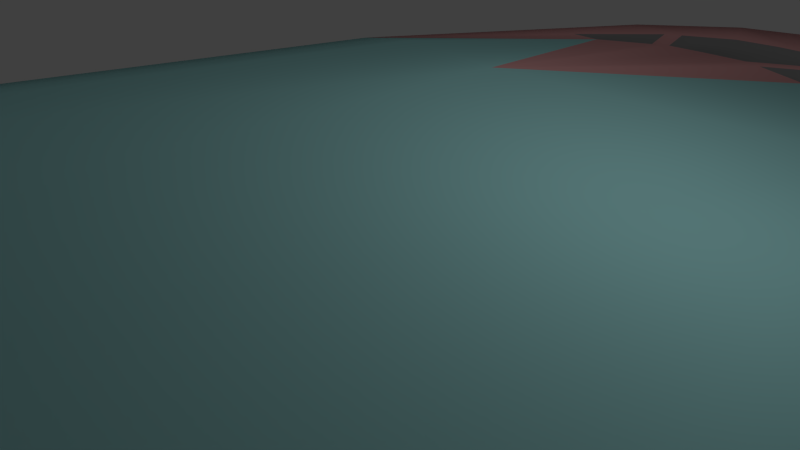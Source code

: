 # Source: com_sec.blend  (saved by Blender 2.69.0; exported with 4.5.12 LTS)
import bpy
from mathutils import Matrix  # noqa: F401  (used for matrix-valued properties, if any)

bpy.ops.wm.read_factory_settings(use_empty=True)
scene = bpy.context.scene
scene.name = 'Scene'

# ---- collections
col_collection_1 = bpy.data.collections.new('Collection 1'); scene.collection.children.link(col_collection_1)

# ---- materials (node trees are filled in below, after node groups)
mat_corv_engthrust_c_pz___003 = bpy.data.materials.new('CORV_EngThrust#C(PZ-).003')
mat_corv_engthrust_c_pz___003.alpha_threshold = 0.0
mat_corv_engthrust_c_pz___003.use_transparent_shadow = False
mat_corv_engthrust_c_pz___003.diffuse_color = (0.502, 1.0, 1.0, 1.0)
mat_corv_engthrust_c_pz___003.roughness = 0.5
mat_corv_engthrust_c_pz___003.specular_intensity = 0.0
mat_corv_engthrust_c_pz___003.line_color = (0.0, 0.0, 0.0, 1.0)
mat_corv_engtop_cs__py__e1_003 = bpy.data.materials.new('CORV_EngTop#CS(!PY+)E1.003')
mat_corv_engtop_cs__py__e1_003.alpha_threshold = 0.0
mat_corv_engtop_cs__py__e1_003.use_transparent_shadow = False
mat_corv_engtop_cs__py__e1_003.diffuse_color = (1.0, 0.502, 0.502, 1.0)
mat_corv_engtop_cs__py__e1_003.roughness = 0.5
mat_corv_engtop_cs__py__e1_003.specular_intensity = 0.0
mat_corv_engtop_cs__py__e1_003.line_color = (0.0, 0.0, 0.0, 1.0)
mat_corv_engtop_d1_003 = bpy.data.materials.new('CORV_EngTop#D1.003')
mat_corv_engtop_d1_003.alpha_threshold = 0.0
mat_corv_engtop_d1_003.use_transparent_shadow = False
mat_corv_engtop_d1_003.diffuse_color = (1.0, 0.1843, 0.1843, 1.0)
mat_corv_engtop_d1_003.roughness = 0.5
mat_corv_engtop_d1_003.specular_intensity = 0.0
mat_corv_engtop_d1_003.line_color = (0.0, 0.0, 0.0, 1.0)
mat_corv_engside_cs__px__e1_003 = bpy.data.materials.new('CORV_EngSide#CS(!PX-)E1.003')
mat_corv_engside_cs__px__e1_003.alpha_threshold = 0.0
mat_corv_engside_cs__px__e1_003.use_transparent_shadow = False
mat_corv_engside_cs__px__e1_003.diffuse_color = (1.0, 0.502, 0.502, 1.0)
mat_corv_engside_cs__px__e1_003.roughness = 0.5
mat_corv_engside_cs__px__e1_003.specular_intensity = 0.0
mat_corv_engside_cs__px__e1_003.line_color = (0.0, 0.0, 0.0, 1.0)
mat_corv_engside_mx_003 = bpy.data.materials.new('CORV_EngSide#MX.003')
mat_corv_engside_mx_003.alpha_threshold = 0.0
mat_corv_engside_mx_003.use_transparent_shadow = False
mat_corv_engside_mx_003.diffuse_color = (1.0, 0.502, 0.502, 1.0)
mat_corv_engside_mx_003.roughness = 0.5
mat_corv_engside_mx_003.specular_intensity = 0.0
mat_corv_engside_mx_003.line_color = (0.0, 0.0, 0.0, 1.0)
mat_black_004 = bpy.data.materials.new('Black.004')
mat_black_004.alpha_threshold = 0.0
mat_black_004.use_transparent_shadow = False
mat_black_004.diffuse_color = (0.0, 0.0, 0.0, 1.0)
mat_black_004.roughness = 0.5
mat_black_004.specular_intensity = 0.0
mat_black_004.line_color = (0.0, 0.0, 0.0, 1.0)
mat_corv_cstop_cs__py__e1_003 = bpy.data.materials.new('CORV_CSTop#CS(!PY+)E1.003')
mat_corv_cstop_cs__py__e1_003.alpha_threshold = 0.0
mat_corv_cstop_cs__py__e1_003.use_transparent_shadow = False
mat_corv_cstop_cs__py__e1_003.diffuse_color = (1.0, 0.502, 0.502, 1.0)
mat_corv_cstop_cs__py__e1_003.roughness = 0.5
mat_corv_cstop_cs__py__e1_003.specular_intensity = 0.0
mat_corv_cstop_cs__py__e1_003.line_color = (0.0, 0.0, 0.0, 1.0)
mat_cockpit_003 = bpy.data.materials.new('Cockpit.003')
mat_cockpit_003.alpha_threshold = 0.0
mat_cockpit_003.use_transparent_shadow = False
mat_cockpit_003.diffuse_color = (1.0, 1.0, 1.0, 1.0)
mat_cockpit_003.roughness = 0.5
mat_cockpit_003.specular_intensity = 0.0
mat_cockpit_003.line_color = (0.0, 0.0, 0.0, 1.0)
mat_cockpitglass_e5_003 = bpy.data.materials.new('CockpitGlass#E5.003')
mat_cockpitglass_e5_003.alpha_threshold = 0.0
mat_cockpitglass_e5_003.use_transparent_shadow = False
mat_cockpitglass_e5_003.diffuse_color = (0.3922, 0.3922, 0.3922, 1.0)
mat_cockpitglass_e5_003.roughness = 0.5
mat_cockpitglass_e5_003.specular_intensity = 0.0
mat_cockpitglass_e5_003.line_color = (0.0, 0.0, 0.0, 0.3516)
mat_corv_fronthulltop_cs__py__e1_003 = bpy.data.materials.new('CORV_FrontHullTop#CS(!PY+)E1.003')
mat_corv_fronthulltop_cs__py__e1_003.alpha_threshold = 0.0
mat_corv_fronthulltop_cs__py__e1_003.use_transparent_shadow = False
mat_corv_fronthulltop_cs__py__e1_003.diffuse_color = (0.502, 1.0, 0.0, 1.0)
mat_corv_fronthulltop_cs__py__e1_003.roughness = 0.5
mat_corv_fronthulltop_cs__py__e1_003.specular_intensity = 0.0
mat_corv_fronthulltop_cs__py__e1_003.line_color = (0.0, 0.0, 0.0, 1.0)
mat_corv_csbot_cs__py__e1_003 = bpy.data.materials.new('CORV_CSBot#CS(!PY-)E1.003')
mat_corv_csbot_cs__py__e1_003.alpha_threshold = 0.0
mat_corv_csbot_cs__py__e1_003.use_transparent_shadow = False
mat_corv_csbot_cs__py__e1_003.diffuse_color = (1.0, 0.502, 0.251, 1.0)
mat_corv_csbot_cs__py__e1_003.roughness = 0.5
mat_corv_csbot_cs__py__e1_003.specular_intensity = 0.0
mat_corv_csbot_cs__py__e1_003.line_color = (0.0, 0.0, 0.0, 1.0)
mat_corv_topdock_cs__py__e7_003 = bpy.data.materials.new('CORV_TopDock#CS(!PY+)E7.003')
mat_corv_topdock_cs__py__e7_003.alpha_threshold = 0.0
mat_corv_topdock_cs__py__e7_003.use_transparent_shadow = False
mat_corv_topdock_cs__py__e7_003.diffuse_color = (1.0, 0.502, 0.502, 1.0)
mat_corv_topdock_cs__py__e7_003.roughness = 0.5
mat_corv_topdock_cs__py__e7_003.specular_intensity = 0.0
mat_corv_topdock_cs__py__e7_003.line_color = (0.0, 0.0, 0.0, 1.0)
mat_corv_bothullfront_cs__py__e1_003 = bpy.data.materials.new('CORV_BotHullFront#CS(!PY-)E1.003')
mat_corv_bothullfront_cs__py__e1_003.alpha_threshold = 0.0
mat_corv_bothullfront_cs__py__e1_003.use_transparent_shadow = False
mat_corv_bothullfront_cs__py__e1_003.diffuse_color = (1.0, 1.0, 0.2588, 1.0)
mat_corv_bothullfront_cs__py__e1_003.roughness = 0.5
mat_corv_bothullfront_cs__py__e1_003.specular_intensity = 0.0
mat_corv_bothullfront_cs__py__e1_003.line_color = (0.0, 0.0, 0.0, 1.0)
mat_corv_frontcorridor_cs__py__e2_003 = bpy.data.materials.new('CORV_FrontCorridor#CS(!PY+)E2.003')
mat_corv_frontcorridor_cs__py__e2_003.alpha_threshold = 0.0
mat_corv_frontcorridor_cs__py__e2_003.use_transparent_shadow = False
mat_corv_frontcorridor_cs__py__e2_003.diffuse_color = (0.0, 0.251, 0.502, 1.0)
mat_corv_frontcorridor_cs__py__e2_003.roughness = 0.5
mat_corv_frontcorridor_cs__py__e2_003.specular_intensity = 0.0
mat_corv_frontcorridor_cs__py__e2_003.line_color = (0.0, 0.0, 0.0, 1.0)
mat_corv_rearcorridor_cs__py__e2_003 = bpy.data.materials.new('CORV_RearCorridor#CS(!PY+)E2.003')
mat_corv_rearcorridor_cs__py__e2_003.alpha_threshold = 0.0
mat_corv_rearcorridor_cs__py__e2_003.use_transparent_shadow = False
mat_corv_rearcorridor_cs__py__e2_003.diffuse_color = (0.0, 0.251, 0.502, 1.0)
mat_corv_rearcorridor_cs__py__e2_003.roughness = 0.5
mat_corv_rearcorridor_cs__py__e2_003.specular_intensity = 0.0
mat_corv_rearcorridor_cs__py__e2_003.line_color = (0.0, 0.0, 0.0, 1.0)
mat_corv_hulltopleft_cs__py__e1_003 = bpy.data.materials.new('CORV_HullTopLeft#CS(!PY+)E1.003')
mat_corv_hulltopleft_cs__py__e1_003.alpha_threshold = 0.0
mat_corv_hulltopleft_cs__py__e1_003.use_transparent_shadow = False
mat_corv_hulltopleft_cs__py__e1_003.diffuse_color = (0.502, 1.0, 0.502, 1.0)
mat_corv_hulltopleft_cs__py__e1_003.roughness = 0.5
mat_corv_hulltopleft_cs__py__e1_003.specular_intensity = 0.0
mat_corv_hulltopleft_cs__py__e1_003.line_color = (0.0, 0.0, 0.0, 1.0)
mat_corv_hulltopright_cs__py__e1_003 = bpy.data.materials.new('CORV_HullTopRight#CS(!PY+)E1.003')
mat_corv_hulltopright_cs__py__e1_003.alpha_threshold = 0.0
mat_corv_hulltopright_cs__py__e1_003.use_transparent_shadow = False
mat_corv_hulltopright_cs__py__e1_003.diffuse_color = (0.502, 1.0, 0.502, 1.0)
mat_corv_hulltopright_cs__py__e1_003.roughness = 0.5
mat_corv_hulltopright_cs__py__e1_003.specular_intensity = 0.0
mat_corv_hulltopright_cs__py__e1_003.line_color = (0.0, 0.0, 0.0, 1.0)
mat_corv_botdock_cs__py__e7_003 = bpy.data.materials.new('CORV_BotDock#CS(!PY-)E7.003')
mat_corv_botdock_cs__py__e7_003.alpha_threshold = 0.0
mat_corv_botdock_cs__py__e7_003.use_transparent_shadow = False
mat_corv_botdock_cs__py__e7_003.diffuse_color = (1.0, 0.502, 0.502, 1.0)
mat_corv_botdock_cs__py__e7_003.roughness = 0.5
mat_corv_botdock_cs__py__e7_003.specular_intensity = 0.0
mat_corv_botdock_cs__py__e7_003.line_color = (0.0, 0.0, 0.0, 1.0)
mat_corv_winglowerright_cs__py__e2_003 = bpy.data.materials.new('CORV_WingLowerRight#CS(!PY-)E2.003')
mat_corv_winglowerright_cs__py__e2_003.alpha_threshold = 0.0
mat_corv_winglowerright_cs__py__e2_003.use_transparent_shadow = False
mat_corv_winglowerright_cs__py__e2_003.diffuse_color = (0.502, 1.0, 0.502, 1.0)
mat_corv_winglowerright_cs__py__e2_003.roughness = 0.5
mat_corv_winglowerright_cs__py__e2_003.specular_intensity = 0.0
mat_corv_winglowerright_cs__py__e2_003.line_color = (0.0, 0.0, 0.0, 1.0)
mat_corv_winglowerleft_cs__py__e2_003 = bpy.data.materials.new('CORV_WingLowerLeft#CS(!PY-)E2.003')
mat_corv_winglowerleft_cs__py__e2_003.alpha_threshold = 0.0
mat_corv_winglowerleft_cs__py__e2_003.use_transparent_shadow = False
mat_corv_winglowerleft_cs__py__e2_003.diffuse_color = (0.502, 1.0, 0.502, 1.0)
mat_corv_winglowerleft_cs__py__e2_003.roughness = 0.5
mat_corv_winglowerleft_cs__py__e2_003.specular_intensity = 0.0
mat_corv_winglowerleft_cs__py__e2_003.line_color = (0.0, 0.0, 0.0, 1.0)
mat_corv_bothullback_cs__py__e1_003 = bpy.data.materials.new('CORV_BotHullBack#CS(!PY-)E1.003')
mat_corv_bothullback_cs__py__e1_003.alpha_threshold = 0.0
mat_corv_bothullback_cs__py__e1_003.use_transparent_shadow = False
mat_corv_bothullback_cs__py__e1_003.diffuse_color = (1.0, 1.0, 0.502, 1.0)
mat_corv_bothullback_cs__py__e1_003.roughness = 0.5
mat_corv_bothullback_cs__py__e1_003.specular_intensity = 0.0
mat_corv_bothullback_cs__py__e1_003.line_color = (0.0, 0.0, 0.0, 1.0)
mat_corv_pbcrighttop_cs__py__e2_003 = bpy.data.materials.new('CORV_PBCRightTop#CS(!PY+)E2.003')
mat_corv_pbcrighttop_cs__py__e2_003.alpha_threshold = 0.0
mat_corv_pbcrighttop_cs__py__e2_003.use_transparent_shadow = False
mat_corv_pbcrighttop_cs__py__e2_003.diffuse_color = (0.502, 1.0, 1.0, 1.0)
mat_corv_pbcrighttop_cs__py__e2_003.roughness = 0.5
mat_corv_pbcrighttop_cs__py__e2_003.specular_intensity = 0.0
mat_corv_pbcrighttop_cs__py__e2_003.line_color = (0.0, 0.0, 0.0, 1.0)
mat_corv_pbcrighttop_my_003 = bpy.data.materials.new('CORV_PBCRightTop#MY.003')
mat_corv_pbcrighttop_my_003.alpha_threshold = 0.0
mat_corv_pbcrighttop_my_003.use_transparent_shadow = False
mat_corv_pbcrighttop_my_003.diffuse_color = (0.502, 1.0, 1.0, 1.0)
mat_corv_pbcrighttop_my_003.roughness = 0.5
mat_corv_pbcrighttop_my_003.specular_intensity = 0.0
mat_corv_pbcrighttop_my_003.line_color = (0.0, 0.0, 0.0, 1.0)
mat_corv_pbclefttop_my_003 = bpy.data.materials.new('CORV_PBCLeftTop#MY.003')
mat_corv_pbclefttop_my_003.alpha_threshold = 0.0
mat_corv_pbclefttop_my_003.use_transparent_shadow = False
mat_corv_pbclefttop_my_003.diffuse_color = (0.502, 1.0, 1.0, 1.0)
mat_corv_pbclefttop_my_003.roughness = 0.5
mat_corv_pbclefttop_my_003.specular_intensity = 0.0
mat_corv_pbclefttop_my_003.line_color = (0.0, 0.0, 0.0, 1.0)
mat_corv_pbclefttop_cs__py__e2_003 = bpy.data.materials.new('CORV_PBCLeftTop#CS(!PY+)E2.003')
mat_corv_pbclefttop_cs__py__e2_003.alpha_threshold = 0.0
mat_corv_pbclefttop_cs__py__e2_003.use_transparent_shadow = False
mat_corv_pbclefttop_cs__py__e2_003.diffuse_color = (0.502, 1.0, 1.0, 1.0)
mat_corv_pbclefttop_cs__py__e2_003.roughness = 0.5
mat_corv_pbclefttop_cs__py__e2_003.specular_intensity = 0.0
mat_corv_pbclefttop_cs__py__e2_003.line_color = (0.0, 0.0, 0.0, 1.0)
mat_corv_winglowerleft_my_003 = bpy.data.materials.new('CORV_WingLowerLeft#MY.003')
mat_corv_winglowerleft_my_003.alpha_threshold = 0.0
mat_corv_winglowerleft_my_003.use_transparent_shadow = False
mat_corv_winglowerleft_my_003.diffuse_color = (0.502, 1.0, 0.502, 1.0)
mat_corv_winglowerleft_my_003.roughness = 0.5
mat_corv_winglowerleft_my_003.specular_intensity = 0.0
mat_corv_winglowerleft_my_003.line_color = (0.0, 0.0, 0.0, 1.0)
mat_corv_winglowerright_my_003 = bpy.data.materials.new('CORV_WingLowerRight#MY.003')
mat_corv_winglowerright_my_003.alpha_threshold = 0.0
mat_corv_winglowerright_my_003.use_transparent_shadow = False
mat_corv_winglowerright_my_003.diffuse_color = (0.502, 1.0, 0.502, 1.0)
mat_corv_winglowerright_my_003.roughness = 0.5
mat_corv_winglowerright_my_003.specular_intensity = 0.0
mat_corv_winglowerright_my_003.line_color = (0.0, 0.0, 0.0, 1.0)
mat_corv_magleftfront_mx_003 = bpy.data.materials.new('CORV_MagLeftFront#MX.003')
mat_corv_magleftfront_mx_003.alpha_threshold = 0.0
mat_corv_magleftfront_mx_003.use_transparent_shadow = False
mat_corv_magleftfront_mx_003.diffuse_color = (0.502, 1.0, 1.0, 1.0)
mat_corv_magleftfront_mx_003.roughness = 0.5
mat_corv_magleftfront_mx_003.specular_intensity = 0.0
mat_corv_magleftfront_mx_003.line_color = (0.0, 0.0, 0.0, 1.0)
mat_corv_magleftinnerside_mx_003 = bpy.data.materials.new('CORV_MagLeftInnerSide#MX.003')
mat_corv_magleftinnerside_mx_003.alpha_threshold = 0.0
mat_corv_magleftinnerside_mx_003.use_transparent_shadow = False
mat_corv_magleftinnerside_mx_003.diffuse_color = (0.502, 1.0, 1.0, 1.0)
mat_corv_magleftinnerside_mx_003.roughness = 0.5
mat_corv_magleftinnerside_mx_003.specular_intensity = 0.0
mat_corv_magleftinnerside_mx_003.line_color = (0.0, 0.0, 0.0, 1.0)
mat_corv_magleftfront_cs__pz__e2_003 = bpy.data.materials.new('CORV_MagLeftFront#CS(!PZ+)E2.003')
mat_corv_magleftfront_cs__pz__e2_003.alpha_threshold = 0.0
mat_corv_magleftfront_cs__pz__e2_003.use_transparent_shadow = False
mat_corv_magleftfront_cs__pz__e2_003.diffuse_color = (0.502, 1.0, 1.0, 1.0)
mat_corv_magleftfront_cs__pz__e2_003.roughness = 0.5
mat_corv_magleftfront_cs__pz__e2_003.specular_intensity = 0.0
mat_corv_magleftfront_cs__pz__e2_003.line_color = (0.0, 0.0, 0.0, 1.0)
mat_corv_magleftfront_mz_003 = bpy.data.materials.new('CORV_MagLeftFront#MZ.003')
mat_corv_magleftfront_mz_003.alpha_threshold = 0.0
mat_corv_magleftfront_mz_003.use_transparent_shadow = False
mat_corv_magleftfront_mz_003.diffuse_color = (0.502, 1.0, 1.0, 1.0)
mat_corv_magleftfront_mz_003.roughness = 0.5
mat_corv_magleftfront_mz_003.specular_intensity = 0.0
mat_corv_magleftfront_mz_003.line_color = (0.0, 0.0, 0.0, 1.0)
mat_corv_magleftinnerside_cs_px__e2_003 = bpy.data.materials.new('CORV_MagLeftInnerSide#CS(PX+)E2.003')
mat_corv_magleftinnerside_cs_px__e2_003.alpha_threshold = 0.0
mat_corv_magleftinnerside_cs_px__e2_003.use_transparent_shadow = False
mat_corv_magleftinnerside_cs_px__e2_003.diffuse_color = (0.502, 1.0, 1.0, 1.0)
mat_corv_magleftinnerside_cs_px__e2_003.roughness = 0.5
mat_corv_magleftinnerside_cs_px__e2_003.specular_intensity = 0.0
mat_corv_magleftinnerside_cs_px__e2_003.line_color = (0.0, 0.0, 0.0, 1.0)
mat_corv_magleftfront_mxz_003 = bpy.data.materials.new('CORV_MagLeftFront#MXZ.003')
mat_corv_magleftfront_mxz_003.alpha_threshold = 0.0
mat_corv_magleftfront_mxz_003.use_transparent_shadow = False
mat_corv_magleftfront_mxz_003.diffuse_color = (0.502, 1.0, 1.0, 1.0)
mat_corv_magleftfront_mxz_003.roughness = 0.5
mat_corv_magleftfront_mxz_003.specular_intensity = 0.0
mat_corv_magleftfront_mxz_003.line_color = (0.0, 0.0, 0.0, 1.0)
mat_corv_magleftoutertop_my_003 = bpy.data.materials.new('CORV_MagLeftOuterTop#MY.003')
mat_corv_magleftoutertop_my_003.alpha_threshold = 0.0
mat_corv_magleftoutertop_my_003.use_transparent_shadow = False
mat_corv_magleftoutertop_my_003.diffuse_color = (0.502, 1.0, 1.0, 1.0)
mat_corv_magleftoutertop_my_003.roughness = 0.5
mat_corv_magleftoutertop_my_003.specular_intensity = 0.0
mat_corv_magleftoutertop_my_003.line_color = (0.0, 0.0, 0.0, 1.0)
mat_corv_magleftouterside_cs__px__e2_003 = bpy.data.materials.new('CORV_MagLeftOuterSide#CS(!PX-)E2.003')
mat_corv_magleftouterside_cs__px__e2_003.alpha_threshold = 0.0
mat_corv_magleftouterside_cs__px__e2_003.use_transparent_shadow = False
mat_corv_magleftouterside_cs__px__e2_003.diffuse_color = (0.502, 1.0, 1.0, 1.0)
mat_corv_magleftouterside_cs__px__e2_003.roughness = 0.5
mat_corv_magleftouterside_cs__px__e2_003.specular_intensity = 0.0
mat_corv_magleftouterside_cs__px__e2_003.line_color = (0.0, 0.0, 0.0, 1.0)
mat_corv_magleftoutertop_cs__py__e2_003 = bpy.data.materials.new('CORV_MagLeftOuterTop#CS(!PY+)E2.003')
mat_corv_magleftoutertop_cs__py__e2_003.alpha_threshold = 0.0
mat_corv_magleftoutertop_cs__py__e2_003.use_transparent_shadow = False
mat_corv_magleftoutertop_cs__py__e2_003.diffuse_color = (0.502, 1.0, 1.0, 1.0)
mat_corv_magleftoutertop_cs__py__e2_003.roughness = 0.5
mat_corv_magleftoutertop_cs__py__e2_003.specular_intensity = 0.0
mat_corv_magleftoutertop_cs__py__e2_003.line_color = (0.0, 0.0, 0.0, 1.0)
mat_corv_magleftoutertop_mxy_003 = bpy.data.materials.new('CORV_MagLeftOuterTop#MXY.003')
mat_corv_magleftoutertop_mxy_003.alpha_threshold = 0.0
mat_corv_magleftoutertop_mxy_003.use_transparent_shadow = False
mat_corv_magleftoutertop_mxy_003.diffuse_color = (0.502, 1.0, 1.0, 1.0)
mat_corv_magleftoutertop_mxy_003.roughness = 0.5
mat_corv_magleftoutertop_mxy_003.specular_intensity = 0.0
mat_corv_magleftoutertop_mxy_003.line_color = (0.0, 0.0, 0.0, 1.0)
mat_corv_magleftouterside_mx_003 = bpy.data.materials.new('CORV_MagLeftOuterSide#MX.003')
mat_corv_magleftouterside_mx_003.alpha_threshold = 0.0
mat_corv_magleftouterside_mx_003.use_transparent_shadow = False
mat_corv_magleftouterside_mx_003.diffuse_color = (0.502, 1.0, 1.0, 1.0)
mat_corv_magleftouterside_mx_003.roughness = 0.5
mat_corv_magleftouterside_mx_003.specular_intensity = 0.0
mat_corv_magleftouterside_mx_003.line_color = (0.0, 0.0, 0.0, 1.0)
mat_corv_magleftoutertop_mx_003 = bpy.data.materials.new('CORV_MagLeftOuterTop#MX.003')
mat_corv_magleftoutertop_mx_003.alpha_threshold = 0.0
mat_corv_magleftoutertop_mx_003.use_transparent_shadow = False
mat_corv_magleftoutertop_mx_003.diffuse_color = (0.502, 1.0, 1.0, 1.0)
mat_corv_magleftoutertop_mx_003.roughness = 0.5
mat_corv_magleftoutertop_mx_003.specular_intensity = 0.0
mat_corv_magleftoutertop_mx_003.line_color = (0.0, 0.0, 0.0, 1.0)
mat_corv_engtop_d2_003 = bpy.data.materials.new('CORV_EngTop#D2.003')
mat_corv_engtop_d2_003.alpha_threshold = 0.0
mat_corv_engtop_d2_003.use_transparent_shadow = False
mat_corv_engtop_d2_003.diffuse_color = (1.0, 0.1843, 0.1843, 1.0)
mat_corv_engtop_d2_003.roughness = 0.5
mat_corv_engtop_d2_003.specular_intensity = 0.0
mat_corv_engtop_d2_003.line_color = (0.0, 0.0, 0.0, 1.0)

# ---- material node trees

# ---- world
world_world = bpy.data.worlds.new('World'); scene.world = world_world
world_world.color = (0.05088, 0.05088, 0.05088)
world_world.use_sun_shadow = False
world_world.sun_shadow_jitter_overblur = 0.0
world_world.cycles.sampling_method = 'MANUAL'
world_world.cycles.sample_map_resolution = 256

# ---- cameras
cam_camera = bpy.data.cameras.new('Camera')
cam_camera.clip_end = 100.0
cam_camera.lens = 35.0
cam_camera.sensor_width = 32.0
cam_camera.sensor_height = 18.0
cam_camera.ortho_scale = 7.314
cam_camera.dof.focus_distance = 0.0
cam_camera.dof.aperture_fstop = 128.0

# ---- lights
light_lamp = bpy.data.lights.new('Lamp', 'POINT')
light_lamp.transmission_factor = 0.0
light_lamp.cutoff_distance = 30.0
light_lamp.energy = 100.0
light_lamp.shadow_buffer_clip_start = 1.001
light_lamp.shadow_soft_size = 0.1
light_lamp.shadow_maximum_resolution = 0.006
light_lamp.use_absolute_resolution = True
light_lamp.cycles.use_multiple_importance_sampling = False

# ---- meshes
me_corvette_0_t_pso_003 = bpy.data.meshes.new('Corvette_0_T.PSO.003')
me_corvette_0_t_pso_003.from_pydata([(0.9, 10.98, 0.5872), (0.8927, 10.96, 0.2887), (-3.479e-19, 10.96, 0.3046), (0.0, 10.98, 0.6035), (0.0, 8.011, 0.7585), (0.7427, 8.011, 0.7535), (0.75, 8.027, 1.052), (0.0, 8.027, 1.057), (-0.75, 8.027, 1.052), (-0.7427, 8.011, 0.7535), (-0.8927, 10.96, 0.2887), (-0.9, 10.98, 0.5872), (3.25, 8.527, 0.7394), (3.238, 8.512, 0.4412), (2.191, 10.31, 0.2932), (2.2, 10.33, 0.5916), (1.991, 7.512, 0.7386), (2.0, 7.527, 1.037), (1.05, 7.927, 1.045), (1.043, 7.911, 0.7468), (-1.043, 7.911, 0.7468), (-2.191, 10.31, 0.2932), (-2.2, 10.33, 0.5916), (-1.05, 7.927, 1.045), (-2.0, 7.527, 1.037), (-1.991, 7.512, 0.7386), (-3.25, 8.527, 0.7394), (-3.238, 8.512, 0.4412), (1.893, 10.51, 0.2843), (1.9, 10.53, 0.5829), (-1.9, 10.53, 0.5829), (-1.893, 10.51, 0.2843), (-2.4, 14.28, 0.007298), (-0.01832, 14.88, 0.007298), (2.4, 14.28, 0.007298), (4.4, 12.78, 0.007298), (14.26, -10.72, 0.007298), (0.0, -10.72, 2.368), (0.0, 2.177, 2.007), (8.3, 7.177, 0.007298), (-14.26, -10.72, 0.007298), (-8.3, 7.177, 0.007298), (-4.4, 12.78, 0.007298), (0.0, 2.177, -1.993), (0.0, -10.72, -2.387), (7.132, -10.72, 1.738), (7.132, -10.72, -1.739), (-7.132, -10.72, -1.739), (-7.132, -10.72, 1.738), (4.15, 4.677, 1.159), (-4.15, 4.677, 1.159), (4.15, 4.677, -1.259), (-4.15, 4.677, -1.259)], [], [(2, 1, 0), (0, 3, 2), (6, 5, 4), (7, 6, 4), (4, 9, 8), (8, 7, 4), (11, 10, 2), (3, 11, 2), (14, 13, 12), (12, 15, 14), (12, 13, 16), (17, 12, 16), (16, 19, 18), (18, 17, 16), (19, 14, 15), (15, 18, 19), (22, 21, 20), (23, 22, 20), (25, 24, 23), (23, 20, 25), (26, 24, 25), (26, 25, 27), (26, 27, 21), (22, 26, 21), (0, 1, 28), (29, 0, 28), (29, 28, 5), (6, 29, 5), (9, 31, 30), (30, 8, 9), (31, 10, 11), (11, 30, 31), (6, 18, 15), (15, 29, 6), (22, 23, 8), (30, 22, 8), (33, 32, 0), (34, 33, 0), (0, 35, 34), (37, 45, 49, 38), (39, 17, 49), (41, 40, 48, 50), (38, 24, 50), (49, 17, 38), (39, 12, 17), (35, 15, 12), (39, 35, 12), (29, 15, 35), (0, 29, 35), (30, 11, 42), (42, 22, 30), (42, 41, 26), (22, 42, 26), (24, 26, 41), (41, 50, 24), (18, 6, 38), (17, 18, 38), (23, 24, 38), (8, 23, 38), (38, 6, 7), (7, 8, 38), (3, 0, 32), (32, 11, 3), (32, 42, 11), (5, 1, 2), (4, 5, 2), (9, 4, 2), (10, 9, 2), (5, 28, 1), (10, 31, 9), (16, 13, 14), (19, 16, 14), (25, 20, 21), (27, 25, 21), (6, 29, 0), (7, 0, 3), (7, 3, 11), (8, 7, 11), (18, 17, 12), (24, 23, 22), (7, 6, 0), (30, 8, 11), (15, 18, 12), (26, 24, 22), (43, 32, 33), (34, 43, 33), (35, 43, 34), (39, 36, 46, 51), (51, 35, 39), (44, 43, 51, 46), (42, 32, 43), (51, 43, 35), (38, 50, 48, 37), (39, 49, 45, 36), (41, 42, 52), (43, 52, 42), (41, 52, 47, 40), (43, 44, 47, 52), (37, 44, 46, 45), (44, 37, 48, 47), (48, 40, 47), (36, 45, 46)])
me_corvette_0_t_pso_003.polygons.foreach_set('use_smooth', [True] * 102)
me_corvette_0_t_pso_003.polygons.foreach_set('material_index', [6, 6, 6, 6, 6, 6, 6, 6, 6, 6, 6, 6, 6, 6, 6, 6, 6, 6, 6, 6, 6, 6, 6, 6, 6, 6, 6, 6, 6, 6, 6, 6, 6, 6, 6, 6, 6, 6, 6, 0, 0, 0, 0, 0, 6, 6, 6, 6, 6, 6, 6, 6, 6, 6, 0, 6, 6, 6, 6, 6, 6, 6, 6, 6, 7, 7, 7, 7, 7, 7, 7, 7, 7, 7, 8, 8, 8, 8, 8, 8, 8, 8, 8, 8, 10, 10, 10, 0, 0, 0, 10, 0, 0, 0, 0, 0, 0, 0, 6, 6, 6, 6])
_ca = me_corvette_0_t_pso_003.color_attributes.new('Col', 'BYTE_COLOR', 'CORNER')
_ca.data.foreach_set('color', [1.0, 1.0, 1.0, 1.0, 1.0, 1.0, 1.0, 1.0, 1.0, 1.0, 1.0, 1.0, 1.0, 1.0, 1.0, 1.0, 1.0, 1.0, 1.0, 1.0, 1.0, 1.0, 1.0, 1.0, 1.0, 1.0, 1.0, 1.0, 1.0, 1.0, 1.0, 1.0, 1.0, 1.0, 1.0, 1.0, 1.0, 1.0, 1.0, 1.0, 1.0, 1.0, 1.0, 1.0, 1.0, 1.0, 1.0, 1.0, 1.0, 1.0, 1.0, 1.0, 1.0, 1.0, 1.0, 1.0, 1.0, 1.0, 1.0, 1.0, 1.0, 1.0, 1.0, 1.0, 1.0, 1.0, 1.0, 1.0, 1.0, 1.0, 1.0, 1.0, 1.0, 1.0, 1.0, 1.0, 1.0, 1.0, 1.0, 1.0, 1.0, 1.0, 1.0, 1.0, 1.0, 1.0, 1.0, 1.0, 1.0, 1.0, 1.0, 1.0, 1.0, 1.0, 1.0, 1.0, 1.0, 1.0, 1.0, 1.0, 1.0, 1.0, 1.0, 1.0, 1.0, 1.0, 1.0, 1.0, 1.0, 1.0, 1.0, 1.0, 1.0, 1.0, 1.0, 1.0, 1.0, 1.0, 1.0, 1.0, 1.0, 1.0, 1.0, 1.0, 1.0, 1.0, 1.0, 1.0, 1.0, 1.0, 1.0, 1.0, 1.0, 1.0, 1.0, 1.0, 1.0, 1.0, 1.0, 1.0, 1.0, 1.0, 1.0, 1.0, 1.0, 1.0, 1.0, 1.0, 1.0, 1.0, 1.0, 1.0, 1.0, 1.0, 1.0, 1.0, 1.0, 1.0, 1.0, 1.0, 1.0, 1.0, 1.0, 1.0, 1.0, 1.0, 1.0, 1.0, 1.0, 1.0, 1.0, 1.0, 1.0, 1.0, 1.0, 1.0, 1.0, 1.0, 1.0, 1.0, 1.0, 1.0, 1.0, 1.0, 1.0, 1.0, 1.0, 1.0, 1.0, 1.0, 1.0, 1.0, 1.0, 1.0, 1.0, 1.0, 1.0, 1.0, 1.0, 1.0, 1.0, 1.0, 1.0, 1.0, 1.0, 1.0, 1.0, 1.0, 1.0, 1.0, 1.0, 1.0, 1.0, 1.0, 1.0, 1.0, 1.0, 1.0, 1.0, 1.0, 1.0, 1.0, 1.0, 1.0, 1.0, 1.0, 1.0, 1.0, 1.0, 1.0, 1.0, 1.0, 1.0, 1.0, 1.0, 1.0, 1.0, 1.0, 1.0, 1.0, 1.0, 1.0, 1.0, 1.0, 1.0, 1.0, 1.0, 1.0, 1.0, 1.0, 1.0, 1.0, 1.0, 1.0, 1.0, 1.0, 1.0, 1.0, 1.0, 1.0, 1.0, 1.0, 1.0, 1.0, 1.0, 1.0, 1.0, 1.0, 1.0, 1.0, 1.0, 1.0, 1.0, 1.0, 1.0, 1.0, 1.0, 1.0, 1.0, 1.0, 1.0, 1.0, 1.0, 1.0, 1.0, 1.0, 1.0, 1.0, 1.0, 1.0, 1.0, 1.0, 1.0, 1.0, 1.0, 1.0, 1.0, 1.0, 1.0, 1.0, 1.0, 1.0, 1.0, 1.0, 1.0, 1.0, 1.0, 1.0, 1.0, 1.0, 1.0, 1.0, 1.0, 1.0, 1.0, 1.0, 1.0, 1.0, 1.0, 1.0, 1.0, 1.0, 1.0, 1.0, 1.0, 1.0, 1.0, 1.0, 1.0, 1.0, 1.0, 1.0, 1.0, 1.0, 1.0, 1.0, 1.0, 1.0, 1.0, 1.0, 1.0, 1.0, 1.0, 1.0, 1.0, 1.0, 1.0, 1.0, 1.0, 1.0, 1.0, 1.0, 1.0, 1.0, 1.0, 1.0, 1.0, 1.0, 1.0, 1.0, 1.0, 1.0, 1.0, 1.0, 1.0, 1.0, 1.0, 1.0, 1.0, 1.0, 1.0, 1.0, 1.0, 1.0, 1.0, 1.0, 1.0, 1.0, 1.0, 1.0, 1.0, 1.0, 1.0, 1.0, 1.0, 1.0, 1.0, 1.0, 1.0, 1.0, 1.0, 1.0, 1.0, 1.0, 1.0, 1.0, 1.0, 1.0, 1.0, 1.0, 1.0, 1.0, 1.0, 1.0, 1.0, 1.0, 1.0, 1.0, 1.0, 1.0, 1.0, 1.0, 1.0, 1.0, 1.0, 1.0, 1.0, 1.0, 1.0, 1.0, 1.0, 1.0, 1.0, 1.0, 1.0, 1.0, 1.0, 1.0, 1.0, 1.0, 1.0, 1.0, 1.0, 1.0, 1.0, 1.0, 1.0, 1.0, 1.0, 1.0, 1.0, 1.0, 1.0, 1.0, 1.0, 1.0, 1.0, 1.0, 1.0, 1.0, 1.0, 1.0, 1.0, 1.0, 1.0, 1.0, 1.0, 1.0, 1.0, 1.0, 1.0, 1.0, 1.0, 1.0, 1.0, 1.0, 1.0, 1.0, 1.0, 1.0, 1.0, 1.0, 1.0, 1.0, 1.0, 1.0, 1.0, 1.0, 1.0, 1.0, 1.0, 1.0, 1.0, 1.0, 1.0, 1.0, 1.0, 1.0, 1.0, 1.0, 1.0, 1.0, 1.0, 1.0, 1.0, 1.0, 1.0, 1.0, 1.0, 1.0, 1.0, 1.0, 1.0, 1.0, 1.0, 1.0, 1.0, 1.0, 1.0, 1.0, 1.0, 1.0, 1.0, 1.0, 1.0, 1.0, 1.0, 1.0, 1.0, 1.0, 1.0, 1.0, 1.0, 1.0, 1.0, 1.0, 1.0, 1.0, 1.0, 1.0, 1.0, 1.0, 1.0, 1.0, 1.0, 1.0, 1.0, 1.0, 1.0, 1.0, 1.0, 1.0, 1.0, 1.0, 1.0, 1.0, 1.0, 1.0, 1.0, 1.0, 1.0, 1.0, 1.0, 1.0, 1.0, 1.0, 1.0, 1.0, 1.0, 1.0, 1.0, 1.0, 1.0, 1.0, 1.0, 1.0, 1.0, 1.0, 1.0, 1.0, 1.0, 1.0, 1.0, 1.0, 1.0, 1.0, 1.0, 1.0, 1.0, 1.0, 1.0, 1.0, 1.0, 1.0, 1.0, 1.0, 1.0, 1.0, 1.0, 1.0, 1.0, 1.0, 1.0, 1.0, 1.0, 1.0, 1.0, 1.0, 1.0, 1.0, 1.0, 1.0, 1.0, 1.0, 1.0, 1.0, 1.0, 1.0, 1.0, 1.0, 1.0, 1.0, 1.0, 1.0, 1.0, 1.0, 1.0, 1.0, 1.0, 1.0, 1.0, 1.0, 1.0, 1.0, 1.0, 1.0, 1.0, 1.0, 1.0, 1.0, 1.0, 1.0, 1.0, 1.0, 1.0, 1.0, 1.0, 1.0, 1.0, 1.0, 1.0, 1.0, 1.0, 1.0, 1.0, 1.0, 1.0, 1.0, 1.0, 1.0, 1.0, 1.0, 1.0, 1.0, 1.0, 1.0, 1.0, 1.0, 1.0, 1.0, 1.0, 1.0, 1.0, 1.0, 1.0, 1.0, 1.0, 1.0, 1.0, 1.0, 1.0, 1.0, 1.0, 1.0, 1.0, 1.0, 1.0, 1.0, 1.0, 1.0, 1.0, 1.0, 1.0, 1.0, 1.0, 1.0, 1.0, 1.0, 1.0, 1.0, 1.0, 1.0, 1.0, 1.0, 1.0, 1.0, 1.0, 1.0, 1.0, 1.0, 1.0, 1.0, 1.0, 1.0, 1.0, 1.0, 1.0, 1.0, 1.0, 1.0, 1.0, 1.0, 1.0, 1.0, 1.0, 1.0, 1.0, 1.0, 1.0, 1.0, 1.0, 1.0, 1.0, 1.0, 1.0, 1.0, 1.0, 1.0, 1.0, 1.0, 1.0, 1.0, 1.0, 1.0, 1.0, 1.0, 1.0, 1.0, 1.0, 1.0, 1.0, 1.0, 1.0, 1.0, 1.0, 1.0, 1.0, 1.0, 1.0, 1.0, 1.0, 1.0, 1.0, 1.0, 1.0, 1.0, 1.0, 1.0, 1.0, 1.0, 1.0, 1.0, 1.0, 1.0, 1.0, 1.0, 1.0, 1.0, 1.0, 1.0, 1.0, 1.0, 1.0, 1.0, 1.0, 1.0, 1.0, 1.0, 1.0, 1.0, 1.0, 1.0, 1.0, 1.0, 1.0, 1.0, 1.0, 1.0, 1.0, 1.0, 1.0, 1.0, 1.0, 1.0, 1.0, 1.0, 1.0, 1.0, 1.0, 1.0, 1.0, 1.0, 1.0, 1.0, 1.0, 1.0, 1.0, 1.0, 1.0, 1.0, 1.0, 1.0, 1.0, 1.0, 1.0, 1.0, 1.0, 1.0, 1.0, 1.0, 1.0, 1.0, 1.0, 1.0, 1.0, 1.0, 1.0, 1.0, 1.0, 1.0, 1.0, 1.0, 1.0, 1.0, 1.0, 1.0, 1.0, 1.0, 1.0, 1.0, 1.0, 1.0, 1.0, 1.0, 1.0, 1.0, 1.0, 1.0, 1.0, 1.0, 1.0, 1.0, 1.0, 1.0, 1.0, 1.0, 1.0, 1.0, 1.0, 1.0, 1.0, 1.0, 1.0, 1.0, 1.0, 1.0, 1.0, 1.0, 1.0, 1.0, 1.0, 1.0, 1.0, 1.0, 1.0, 1.0, 1.0, 1.0, 1.0, 1.0, 1.0, 1.0, 1.0, 1.0, 1.0, 1.0, 1.0, 1.0, 1.0, 1.0, 1.0, 1.0, 1.0, 1.0, 1.0, 1.0, 1.0, 1.0, 1.0, 1.0, 1.0, 1.0, 1.0, 1.0, 1.0, 1.0, 1.0, 1.0, 1.0, 1.0, 1.0, 1.0, 1.0, 1.0, 1.0, 1.0, 1.0, 1.0, 1.0, 1.0, 1.0, 1.0, 1.0, 1.0, 1.0, 1.0, 1.0, 1.0, 1.0, 1.0, 1.0, 1.0, 1.0, 1.0, 1.0, 1.0, 1.0, 1.0, 1.0, 1.0, 1.0, 1.0, 1.0, 1.0, 1.0, 1.0, 1.0, 1.0, 1.0, 1.0, 1.0, 1.0, 1.0, 1.0, 1.0, 1.0, 1.0, 1.0, 1.0, 1.0, 1.0, 1.0, 1.0, 1.0, 1.0, 1.0, 1.0, 1.0, 1.0, 1.0, 1.0, 1.0, 1.0, 1.0, 1.0, 1.0, 1.0, 1.0, 1.0, 1.0, 1.0, 1.0, 1.0, 1.0, 1.0, 1.0, 1.0, 1.0, 1.0, 1.0, 1.0, 1.0, 1.0, 1.0, 1.0, 1.0, 1.0, 1.0, 1.0, 1.0, 1.0, 1.0, 1.0, 1.0, 1.0, 1.0, 1.0, 1.0, 1.0, 1.0, 1.0, 1.0, 1.0, 1.0, 1.0, 1.0, 1.0, 1.0, 1.0, 1.0, 1.0, 1.0, 1.0, 1.0, 1.0, 1.0, 1.0, 1.0, 1.0, 1.0, 1.0, 1.0, 1.0, 1.0, 1.0, 1.0, 1.0, 1.0, 1.0, 1.0, 1.0, 1.0, 1.0, 1.0, 1.0, 1.0, 1.0, 1.0, 1.0, 1.0, 1.0, 1.0, 1.0, 1.0, 1.0, 1.0, 1.0, 1.0, 1.0, 1.0, 1.0, 1.0, 1.0, 1.0, 1.0, 1.0, 1.0, 1.0, 1.0, 1.0, 1.0, 1.0, 1.0, 1.0, 1.0, 1.0, 1.0, 1.0, 1.0, 1.0, 1.0, 1.0, 1.0, 1.0, 1.0, 1.0, 1.0, 1.0, 1.0, 1.0, 1.0, 1.0, 1.0, 1.0, 1.0, 1.0, 1.0, 1.0, 1.0, 1.0, 1.0, 1.0, 1.0, 1.0, 1.0, 1.0, 1.0, 1.0, 1.0, 1.0, 1.0, 1.0, 1.0, 1.0, 1.0, 1.0, 1.0, 1.0, 1.0, 1.0, 1.0, 1.0, 1.0, 1.0, 1.0, 1.0, 1.0, 1.0, 1.0, 1.0, 1.0, 1.0, 1.0, 1.0, 1.0, 1.0, 1.0, 1.0, 1.0, 1.0, 1.0, 1.0, 1.0, 1.0, 1.0, 1.0, 1.0, 1.0, 1.0, 1.0, 1.0, 1.0, 1.0, 1.0, 1.0, 1.0, 1.0, 1.0, 1.0, 1.0, 1.0, 1.0, 1.0, 1.0, 1.0, 1.0, 1.0, 1.0, 1.0, 1.0, 1.0, 1.0, 1.0, 1.0, 1.0, 1.0, 1.0, 1.0, 1.0, 1.0, 1.0, 1.0, 1.0, 1.0, 1.0, 1.0, 1.0, 1.0, 1.0, 1.0, 1.0, 1.0, 1.0, 1.0, 1.0, 1.0, 1.0, 1.0, 1.0, 1.0, 1.0, 1.0, 1.0, 1.0, 1.0, 1.0, 1.0, 1.0, 1.0, 1.0, 1.0, 1.0, 1.0, 1.0, 1.0, 1.0, 1.0, 1.0, 1.0, 1.0, 1.0, 1.0, 1.0, 1.0, 1.0, 1.0, 1.0, 1.0, 1.0, 1.0, 1.0, 1.0, 1.0, 1.0, 1.0, 1.0, 1.0, 1.0, 1.0, 1.0, 1.0, 1.0, 1.0, 1.0, 1.0, 1.0, 1.0, 1.0, 1.0, 1.0, 1.0, 1.0, 1.0, 1.0, 1.0, 1.0, 1.0, 1.0, 1.0, 1.0, 1.0, 1.0, 1.0, 1.0])
me_corvette_0_t_pso_003.materials.append(mat_corv_engthrust_c_pz___003)
me_corvette_0_t_pso_003.materials.append(mat_corv_engtop_cs__py__e1_003)
me_corvette_0_t_pso_003.materials.append(mat_corv_engtop_d1_003)
me_corvette_0_t_pso_003.materials.append(mat_corv_engside_cs__px__e1_003)
me_corvette_0_t_pso_003.materials.append(mat_corv_engside_mx_003)
me_corvette_0_t_pso_003.materials.append(mat_black_004)
me_corvette_0_t_pso_003.materials.append(mat_corv_cstop_cs__py__e1_003)
me_corvette_0_t_pso_003.materials.append(mat_cockpit_003)
me_corvette_0_t_pso_003.materials.append(mat_cockpitglass_e5_003)
me_corvette_0_t_pso_003.materials.append(mat_corv_fronthulltop_cs__py__e1_003)
me_corvette_0_t_pso_003.materials.append(mat_corv_csbot_cs__py__e1_003)
me_corvette_0_t_pso_003.materials.append(mat_corv_topdock_cs__py__e7_003)
me_corvette_0_t_pso_003.materials.append(mat_corv_bothullfront_cs__py__e1_003)
me_corvette_0_t_pso_003.materials.append(mat_corv_frontcorridor_cs__py__e2_003)
me_corvette_0_t_pso_003.materials.append(mat_corv_rearcorridor_cs__py__e2_003)
me_corvette_0_t_pso_003.materials.append(mat_corv_hulltopleft_cs__py__e1_003)
me_corvette_0_t_pso_003.materials.append(mat_corv_hulltopright_cs__py__e1_003)
me_corvette_0_t_pso_003.materials.append(mat_corv_botdock_cs__py__e7_003)
me_corvette_0_t_pso_003.materials.append(mat_corv_winglowerright_cs__py__e2_003)
me_corvette_0_t_pso_003.materials.append(mat_corv_winglowerleft_cs__py__e2_003)
me_corvette_0_t_pso_003.materials.append(mat_corv_bothullback_cs__py__e1_003)
me_corvette_0_t_pso_003.materials.append(mat_corv_pbcrighttop_cs__py__e2_003)
me_corvette_0_t_pso_003.materials.append(mat_corv_pbcrighttop_my_003)
me_corvette_0_t_pso_003.materials.append(mat_corv_pbclefttop_my_003)
me_corvette_0_t_pso_003.materials.append(mat_corv_pbclefttop_cs__py__e2_003)
me_corvette_0_t_pso_003.materials.append(mat_corv_winglowerleft_my_003)
me_corvette_0_t_pso_003.materials.append(mat_corv_winglowerright_my_003)
me_corvette_0_t_pso_003.materials.append(mat_corv_magleftfront_mx_003)
me_corvette_0_t_pso_003.materials.append(mat_corv_magleftinnerside_mx_003)
me_corvette_0_t_pso_003.materials.append(mat_corv_magleftfront_cs__pz__e2_003)
me_corvette_0_t_pso_003.materials.append(mat_corv_magleftfront_mz_003)
me_corvette_0_t_pso_003.materials.append(mat_corv_magleftinnerside_cs_px__e2_003)
me_corvette_0_t_pso_003.materials.append(mat_corv_magleftfront_mxz_003)
me_corvette_0_t_pso_003.materials.append(mat_corv_magleftoutertop_my_003)
me_corvette_0_t_pso_003.materials.append(mat_corv_magleftouterside_cs__px__e2_003)
me_corvette_0_t_pso_003.materials.append(mat_corv_magleftoutertop_cs__py__e2_003)
me_corvette_0_t_pso_003.materials.append(mat_corv_magleftoutertop_mxy_003)
me_corvette_0_t_pso_003.materials.append(mat_corv_magleftouterside_mx_003)
me_corvette_0_t_pso_003.materials.append(mat_corv_magleftoutertop_mx_003)
me_corvette_0_t_pso_003.materials.append(mat_corv_engtop_d2_003)
me_corvette_0_t_pso_003.use_remesh_preserve_volume = False
me_corvette_0_t_pso_003.use_remesh_preserve_attributes = False
me_corvette_0_t_pso_003.use_mirror_vertex_groups = False
me_corvette_0_t_pso_003.update()

# ---- objects
ob_lamp = bpy.data.objects.new('Lamp', light_lamp)
ob_camera = bpy.data.objects.new('Camera', cam_camera)
ob_command_section = bpy.data.objects.new('command_section', me_corvette_0_t_pso_003)

# ---- transforms, parenting, visibility, modifiers, constraints
ob_lamp.location = (4.076, 1.005, 5.904)
ob_lamp.rotation_euler = (0.6503, 0.05522, 1.866)
ob_lamp.lock_rotations_4d = False
ob_lamp.empty_display_type = 'ARROWS'
ob_lamp.color = (0.0, 0.0, 0.0, 0.0)
ob_lamp.lineart.crease_threshold = 0.0
ob_camera.location = (7.481, -6.508, 5.344)
ob_camera.rotation_euler = (1.109, 0.01082, 0.8149)
ob_camera.lock_rotations_4d = False
ob_camera.empty_display_type = 'ARROWS'
ob_camera.color = (0.0, 0.0, 0.0, 0.0)
ob_camera.display_type = 'WIRE'
ob_camera.lineart.crease_threshold = 0.0
ob_command_section.location = (0.0, 0.0, 0.0)
ob_command_section.lineart.crease_threshold = 0.0

# ---- collection membership
col_collection_1.objects.link(ob_lamp)
col_collection_1.objects.link(ob_camera)
col_collection_1.objects.link(ob_command_section)

# ---- scene / render settings (as saved in the file)
scene.camera = ob_camera
scene.frame_start = 1; scene.frame_end = 250; scene.frame_set(1)
scene.render.engine = 'BLENDER_EEVEE_NEXT'
scene.render.image_settings.compression = 90
scene.render.resolution_percentage = 50
scene.render.dither_intensity = 0.0
scene.cycles.use_denoising = False
scene.cycles.samples = 10
scene.cycles.sampling_pattern = 'TABULATED_SOBOL'
scene.cycles.light_sampling_threshold = 0.0
scene.cycles.use_adaptive_sampling = False
scene.cycles.use_light_tree = False
scene.cycles.blur_glossy = 0.0
scene.cycles.volume_bounces = 1
scene.cycles.pixel_filter_type = 'GAUSSIAN'
scene.cycles.sample_clamp_indirect = 0.0
scene.view_settings.view_transform = 'Standard'
bpy.context.view_layer.update()
